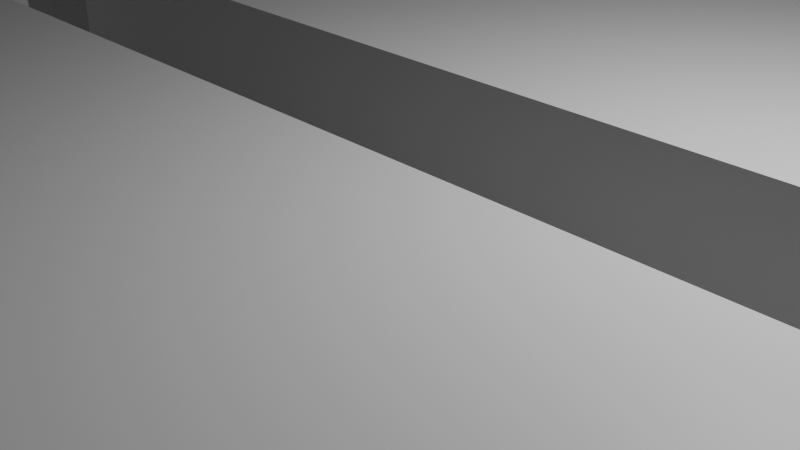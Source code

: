 # Source: level_0_grass.blend  (saved by Blender 4.2.66; exported with 4.5.12 LTS)
import bpy
from mathutils import Matrix  # noqa: F401  (used for matrix-valued properties, if any)

bpy.ops.wm.read_factory_settings(use_empty=True)
scene = bpy.context.scene
scene.name = 'Scene'

# ---- collections
col_collection = bpy.data.collections.new('Collection'); scene.collection.children.link(col_collection)

# ---- materials (node trees are filled in below, after node groups)
mat_material = bpy.data.materials.new('Material')
mat_material.alpha_threshold = 0.0
mat_material.use_transparent_shadow = False
mat_material.roughness = 0.5
mat_material.line_color = (0.0, 0.0, 0.0, 1.0)

# ---- material node trees
mat_material.use_nodes = True; mat_material.node_tree.nodes.clear()
_N = mat_material.node_tree.nodes; _L = mat_material.node_tree.links
n0 = _N.new('ShaderNodeOutputMaterial'); n0.name = 'Material Output'; n0.location = (300, 300)
n1 = _N.new('ShaderNodeBsdfPrincipled'); n1.name = 'Principled BSDF'; n1.location = (10, 300)
n1.inputs[3].default_value = 1.45
_L.new(n1.outputs[0], n0.inputs[0])
n0.is_active_output = True

# ---- world
world_world = bpy.data.worlds.new('World'); scene.world = world_world
world_world.use_nodes = True; world_world.node_tree.nodes.clear()
_N = world_world.node_tree.nodes; _L = world_world.node_tree.links
n0 = _N.new('ShaderNodeOutputWorld'); n0.name = 'World Output'; n0.location = (300, 300)
n1 = _N.new('ShaderNodeBackground'); n1.name = 'Background'; n1.location = (10, 300)
n1.inputs[0].default_value = (0.05088, 0.05088, 0.05088, 1.0)
_L.new(n1.outputs[0], n0.inputs[0])
n0.is_active_output = True
world_world.color = (0.05088, 0.05088, 0.05088)
world_world.sun_shadow_jitter_overblur = 0.0

# ---- cameras
cam_camera = bpy.data.cameras.new('Camera')
cam_camera.clip_end = 100.0
cam_camera.ortho_scale = 7.314

# ---- lights
light_light = bpy.data.lights.new('Light', 'POINT')
light_light.energy = 1000.0
light_light.shadow_soft_size = 0.1

# ---- meshes
me_cube = bpy.data.meshes.new('Cube')
me_cube.from_pydata([(1.0, 0.05, 1.0), (1.0, 1.0, 1.0), (1.0, 1.0, -1.0), (1.0, -1.0, 1.0), (1.0, -1.0, -1.0), (-0.5, -0.05, -1.0), (-1.0, 1.0, 1.0), (1.0, 0.05, -1.0), (-1.0, 1.0, -1.0), (-1.0, -1.0, 1.0), (-0.5, -0.05, 1.0), (-1.0, -1.0, -1.0), (1.0, -0.05, 1.0), (-0.4, 0.3, -1.0), (-0.4, 0.3, 1.0), (-0.5, 0.4, -1.0), (1.0, -0.05, -1.0), (-0.5, 0.4, 1.0), (-0.4, -0.05, -1.0), (-0.4, -0.05, 1.0), (-0.5, -0.05, 1.0), (-0.4, 0.4, -1.0), (-0.5, -0.05, -1.0), (-0.4, 0.4, 1.0), (-0.4, 0.05, 1.0), (-0.4, 0.05, -1.0), (-0.5, 0.3, 1.0), (-0.5, 0.3, -1.0), (-0.4, 0.3, 0.4286), (-0.4, 0.3222, 0.5556), (-1.0, 0.3, 1.0), (-1.0, 0.4, 1.0), (-1.0, 0.3, -1.0), (-1.0, 0.4, -1.0)], [], [(9, 3, 12, 19, 20, 10, 26, 30), (0, 1, 6, 31, 17, 23, 14, 24), (4, 3, 9, 11), (31, 6, 8, 33), (11, 9, 30, 32), (25, 13, 21, 15, 33, 8, 2, 7), (32, 27, 5, 22, 18, 16, 4, 11), (12, 3, 4, 16), (7, 2, 1, 0), (8, 6, 1, 2), (18, 19, 12, 16), (20, 19, 18, 22), (7, 0, 24, 25), (10, 5, 27, 26), (17, 15, 21, 23), (24, 14, 28, 13, 25), (14, 23, 21, 13, 28, 29), (14, 29, 28), (10, 20, 22, 5), (15, 17, 31, 33), (30, 26, 27, 32)])
_uv = me_cube.uv_layers.new(name='UVMap')
_uv.uv.foreach_set('vector', [0.875, 0.75, 0.625, 0.75, 0.625, 0.6312, 0.8, 0.6312, 0.8125, 0.6312, 0.8125, 0.6313, 0.8125, 0.5875, 0.875, 0.5875, 0.625, 0.6187, 0.625, 0.5, 0.875, 0.5, 0.875, 0.575, 0.8125, 0.575, 0.8, 0.575, 0.8, 0.5875, 0.8, 0.6188, 0.375, 0.75, 0.625, 0.75, 0.625, 1.0, 0.375, 1.0, 0.625, 0.175, 0.625, 0.25, 0.375, 0.25, 0.375, 0.175, 0.375, 0.0, 0.625, 0.0, 0.625, 0.1625, 0.375, 0.1625, 0.2, 0.6188, 0.2, 0.5875, 0.2, 0.575, 0.1875, 0.575, 0.125, 0.575, 0.125, 0.5, 0.375, 0.5, 0.375, 0.6187, 0.125, 0.5875, 0.1875, 0.5875, 0.1875, 0.6313, 0.1875, 0.6313, 0.2, 0.6313, 0.375, 0.6313, 0.375, 0.75, 0.125, 0.75, 0.625, 0.6312, 0.625, 0.75, 0.375, 0.75, 0.375, 0.6313, 0.375, 0.6187, 0.375, 0.5, 0.625, 0.5, 0.625, 0.6187, 0.375, 0.25, 0.625, 0.25, 0.625, 0.5, 0.375, 0.5, 0.375, 0.9833, 0.625, 0.9833, 0.625, 0.75, 0.375, 0.75, 0.625, 1.0, 0.625, 0.9833, 0.375, 0.9833, 0.375, 1.0, 0.375, 0.5, 0.625, 0.5, 0.625, 0.2667, 0.375, 0.2667, 0.625, 0.0, 0.375, 0.0, 0.375, 0.1944, 0.625, 0.1944, 0.625, 0.25, 0.375, 0.25, 0.375, 0.5, 0.625, 0.5, 0.625, 0.6944, 0.625, 0.5556, 0.5536, 0.5556, 0.375, 0.5556, 0.375, 0.6944, 0.625, 0.5556, 0.625, 0.5, 0.375, 0.5, 0.375, 0.5556, 0.5536, 0.5556, 0.5694, 0.5432, 0.625, 0.5556, 0.5694, 0.5432, 0.5536, 0.5556, 0.625, 1.0, 0.625, 1.0, 0.375, 1.0, 0.375, 1.0, 0.375, 0.4583, 0.625, 0.4583, 0.625, 0.25, 0.375, 0.25, 0.625, 1.0, 0.625, 0.7917, 0.375, 0.7917, 0.375, 1.0])
me_cube.materials.append(mat_material)
me_cube.use_mirror_vertex_groups = False
me_cube.update()

# ---- objects
ob_cube = bpy.data.objects.new('Cube', me_cube)
ob_light = bpy.data.objects.new('Light', light_light)
ob_camera = bpy.data.objects.new('Camera', cam_camera)

# ---- transforms, parenting, visibility, modifiers, constraints
ob_cube.location = (0.0, 0.0, 0.0)
ob_cube.scale = (20.0, 20.0, 1.25)
ob_cube.lock_rotations_4d = False
ob_cube.empty_display_type = 'ARROWS'
ob_cube.lineart.crease_threshold = 0.0
ob_light.location = (4.076, 1.005, 5.904)
ob_light.rotation_euler = (0.6503, 0.05522, 1.866)
ob_light.lock_rotations_4d = False
ob_light.empty_display_type = 'ARROWS'
ob_light.color = (0.0, 0.0, 0.0, 0.0)
ob_light.lineart.crease_threshold = 0.0
ob_camera.location = (7.359, -6.926, 4.958)
ob_camera.rotation_euler = (1.109, 0.0, 0.8149)
ob_camera.lock_rotations_4d = False
ob_camera.empty_display_type = 'ARROWS'
ob_camera.color = (0.0, 0.0, 0.0, 0.0)
ob_camera.display_type = 'WIRE'
ob_camera.lineart.crease_threshold = 0.0

# ---- collection membership
col_collection.objects.link(ob_cube)
col_collection.objects.link(ob_light)
col_collection.objects.link(ob_camera)

# ---- scene / render settings (as saved in the file)
scene.camera = ob_camera
scene.frame_start = 1; scene.frame_end = 250; scene.frame_set(1)
scene.render.engine = 'BLENDER_EEVEE_NEXT'
bpy.context.view_layer.update()
